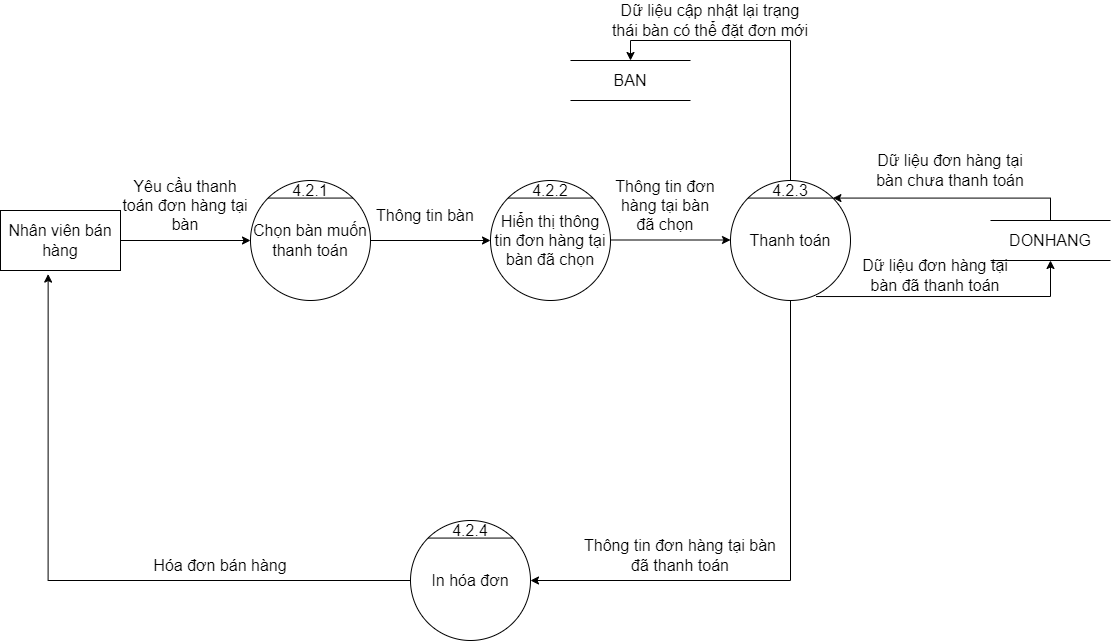

The diagram above was exported from draw.io. Its source (the exported page's mxGraphModel, read from the mxfile embedded in the PNG):
<mxGraphModel dx="1888" dy="641" grid="1" gridSize="10" guides="1" tooltips="1" connect="1" arrows="1" fold="1" page="1" pageScale="1" pageWidth="850" pageHeight="1100" math="0" shadow="0">
  <root>
    <mxCell id="0" />
    <mxCell id="1" parent="0" />
    <mxCell id="SA0jacVSKhJhJ6wbGeAq-1" value="Chọn bàn muốn thanh toán" style="ellipse;whiteSpace=wrap;html=1;aspect=fixed;fontSize=16;" parent="1" vertex="1">
      <mxGeometry x="120" y="320" width="120" height="120" as="geometry" />
    </mxCell>
    <mxCell id="SA0jacVSKhJhJ6wbGeAq-2" value="" style="endArrow=none;html=1;rounded=0;exitX=0;exitY=0;exitDx=0;exitDy=0;entryX=1;entryY=0;entryDx=0;entryDy=0;fontSize=16;" parent="1" source="SA0jacVSKhJhJ6wbGeAq-1" target="SA0jacVSKhJhJ6wbGeAq-1" edge="1">
      <mxGeometry width="50" height="50" relative="1" as="geometry">
        <mxPoint x="400" y="360" as="sourcePoint" />
        <mxPoint x="450" y="310" as="targetPoint" />
      </mxGeometry>
    </mxCell>
    <mxCell id="SA0jacVSKhJhJ6wbGeAq-3" value="4.2.1" style="text;html=1;strokeColor=none;fillColor=none;align=center;verticalAlign=middle;whiteSpace=wrap;rounded=0;fontSize=16;" parent="1" vertex="1">
      <mxGeometry x="160" y="320" width="40" height="20" as="geometry" />
    </mxCell>
    <mxCell id="SA0jacVSKhJhJ6wbGeAq-4" value="Nhân viên bán hàng" style="rounded=0;whiteSpace=wrap;html=1;fontSize=16;" parent="1" vertex="1">
      <mxGeometry x="-130" y="350" width="120" height="60" as="geometry" />
    </mxCell>
    <mxCell id="SA0jacVSKhJhJ6wbGeAq-5" value="Yêu cầu thanh toán đơn hàng tại bàn" style="text;html=1;strokeColor=none;fillColor=none;align=center;verticalAlign=middle;whiteSpace=wrap;rounded=0;fontSize=16;" parent="1" vertex="1">
      <mxGeometry x="-10" y="330" width="130" height="30" as="geometry" />
    </mxCell>
    <mxCell id="SA0jacVSKhJhJ6wbGeAq-6" value="" style="endArrow=classic;html=1;rounded=0;exitX=1;exitY=0.5;exitDx=0;exitDy=0;entryX=0;entryY=0.5;entryDx=0;entryDy=0;" parent="1" source="SA0jacVSKhJhJ6wbGeAq-4" target="SA0jacVSKhJhJ6wbGeAq-1" edge="1">
      <mxGeometry width="50" height="50" relative="1" as="geometry">
        <mxPoint x="140" y="400" as="sourcePoint" />
        <mxPoint x="190" y="350" as="targetPoint" />
      </mxGeometry>
    </mxCell>
    <mxCell id="SA0jacVSKhJhJ6wbGeAq-33" value="&lt;font style=&quot;font-size: 16px&quot;&gt;DONHANG&lt;/font&gt;" style="shape=partialRectangle;whiteSpace=wrap;html=1;left=0;right=0;fillColor=none;" parent="1" vertex="1">
      <mxGeometry x="860" y="360" width="120" height="40" as="geometry" />
    </mxCell>
    <mxCell id="SA0jacVSKhJhJ6wbGeAq-37" value="Dữ liệu đơn hàng tại bàn chưa thanh toán" style="text;html=1;strokeColor=none;fillColor=none;align=center;verticalAlign=middle;whiteSpace=wrap;rounded=0;fontSize=16;" parent="1" vertex="1">
      <mxGeometry x="740" y="290" width="160" height="40" as="geometry" />
    </mxCell>
    <mxCell id="SA0jacVSKhJhJ6wbGeAq-38" value="Dữ liệu đơn hàng tại bàn đã thanh toán" style="text;html=1;strokeColor=none;fillColor=none;align=center;verticalAlign=middle;whiteSpace=wrap;rounded=0;fontSize=16;" parent="1" vertex="1">
      <mxGeometry x="730" y="400" width="150" height="30" as="geometry" />
    </mxCell>
    <mxCell id="SA0jacVSKhJhJ6wbGeAq-45" value="BAN" style="shape=partialRectangle;whiteSpace=wrap;html=1;left=0;right=0;fillColor=none;fontSize=16;" parent="1" vertex="1">
      <mxGeometry x="440" y="200" width="120" height="40" as="geometry" />
    </mxCell>
    <mxCell id="SA0jacVSKhJhJ6wbGeAq-48" value="Dữ liệu cập nhật lại trạng thái bàn có thể đặt đơn mới" style="text;html=1;strokeColor=none;fillColor=none;align=center;verticalAlign=middle;whiteSpace=wrap;rounded=0;fontSize=16;" parent="1" vertex="1">
      <mxGeometry x="480" y="140" width="200" height="40" as="geometry" />
    </mxCell>
    <mxCell id="SA0jacVSKhJhJ6wbGeAq-49" value="Hiển thị thông tin đơn hàng tại bàn đã chọn" style="ellipse;whiteSpace=wrap;html=1;aspect=fixed;fontSize=16;" parent="1" vertex="1">
      <mxGeometry x="360" y="320" width="120" height="120" as="geometry" />
    </mxCell>
    <mxCell id="SA0jacVSKhJhJ6wbGeAq-50" value="" style="endArrow=none;html=1;rounded=0;exitX=0;exitY=0;exitDx=0;exitDy=0;entryX=1;entryY=0;entryDx=0;entryDy=0;fontSize=16;" parent="1" source="SA0jacVSKhJhJ6wbGeAq-49" target="SA0jacVSKhJhJ6wbGeAq-49" edge="1">
      <mxGeometry width="50" height="50" relative="1" as="geometry">
        <mxPoint x="460" y="390" as="sourcePoint" />
        <mxPoint x="510" y="340" as="targetPoint" />
      </mxGeometry>
    </mxCell>
    <mxCell id="SA0jacVSKhJhJ6wbGeAq-51" value="4.2.2" style="text;html=1;strokeColor=none;fillColor=none;align=center;verticalAlign=middle;whiteSpace=wrap;rounded=0;fontSize=16;" parent="1" vertex="1">
      <mxGeometry x="400" y="320" width="40" height="20" as="geometry" />
    </mxCell>
    <mxCell id="SA0jacVSKhJhJ6wbGeAq-55" value="Hóa đơn bán hàng" style="text;html=1;strokeColor=none;fillColor=none;align=center;verticalAlign=middle;whiteSpace=wrap;rounded=0;fontSize=16;" parent="1" vertex="1">
      <mxGeometry x="10" y="690" width="160" height="30" as="geometry" />
    </mxCell>
    <mxCell id="_wzZViAORKt5maiYU3yj-1" value="" style="endArrow=classic;html=1;rounded=0;exitX=1;exitY=0.5;exitDx=0;exitDy=0;" parent="1" source="SA0jacVSKhJhJ6wbGeAq-1" edge="1">
      <mxGeometry width="50" height="50" relative="1" as="geometry">
        <mxPoint x="590" y="340" as="sourcePoint" />
        <mxPoint x="360" y="380" as="targetPoint" />
      </mxGeometry>
    </mxCell>
    <mxCell id="tZ3F7niaBYbxd6HF3YGb-2" value="Thông tin bàn" style="text;html=1;strokeColor=none;fillColor=none;align=center;verticalAlign=middle;whiteSpace=wrap;rounded=0;fontSize=16;" vertex="1" parent="1">
      <mxGeometry x="230" y="340" width="130" height="30" as="geometry" />
    </mxCell>
    <mxCell id="tZ3F7niaBYbxd6HF3YGb-3" value="Thanh toán" style="ellipse;whiteSpace=wrap;html=1;aspect=fixed;fontSize=16;" vertex="1" parent="1">
      <mxGeometry x="600" y="320" width="120" height="120" as="geometry" />
    </mxCell>
    <mxCell id="tZ3F7niaBYbxd6HF3YGb-4" value="" style="endArrow=none;html=1;rounded=0;exitX=0;exitY=0;exitDx=0;exitDy=0;entryX=1;entryY=0;entryDx=0;entryDy=0;fontSize=16;" edge="1" parent="1" source="tZ3F7niaBYbxd6HF3YGb-3" target="tZ3F7niaBYbxd6HF3YGb-3">
      <mxGeometry width="50" height="50" relative="1" as="geometry">
        <mxPoint x="700" y="390" as="sourcePoint" />
        <mxPoint x="750" y="340" as="targetPoint" />
      </mxGeometry>
    </mxCell>
    <mxCell id="tZ3F7niaBYbxd6HF3YGb-5" value="4.2.3" style="text;html=1;strokeColor=none;fillColor=none;align=center;verticalAlign=middle;whiteSpace=wrap;rounded=0;fontSize=16;" vertex="1" parent="1">
      <mxGeometry x="640" y="320" width="40" height="20" as="geometry" />
    </mxCell>
    <mxCell id="tZ3F7niaBYbxd6HF3YGb-6" value="" style="endArrow=classic;html=1;rounded=0;exitX=1;exitY=0.5;exitDx=0;exitDy=0;" edge="1" parent="1">
      <mxGeometry width="50" height="50" relative="1" as="geometry">
        <mxPoint x="480" y="379.5" as="sourcePoint" />
        <mxPoint x="600" y="379.5" as="targetPoint" />
      </mxGeometry>
    </mxCell>
    <mxCell id="tZ3F7niaBYbxd6HF3YGb-7" value="Thông tin đơn hàng tại bàn&lt;br&gt;đã chọn" style="text;html=1;strokeColor=none;fillColor=none;align=center;verticalAlign=middle;whiteSpace=wrap;rounded=0;fontSize=16;" vertex="1" parent="1">
      <mxGeometry x="470" y="330" width="130" height="30" as="geometry" />
    </mxCell>
    <mxCell id="tZ3F7niaBYbxd6HF3YGb-8" value="" style="edgeStyle=segmentEdgeStyle;endArrow=classic;html=1;rounded=0;entryX=0.5;entryY=0;entryDx=0;entryDy=0;exitX=0.5;exitY=0;exitDx=0;exitDy=0;" edge="1" parent="1" source="tZ3F7niaBYbxd6HF3YGb-5" target="SA0jacVSKhJhJ6wbGeAq-45">
      <mxGeometry width="50" height="50" relative="1" as="geometry">
        <mxPoint x="350" y="460" as="sourcePoint" />
        <mxPoint x="400" y="410" as="targetPoint" />
        <Array as="points">
          <mxPoint x="660" y="180" />
          <mxPoint x="500" y="180" />
        </Array>
      </mxGeometry>
    </mxCell>
    <mxCell id="tZ3F7niaBYbxd6HF3YGb-9" value="" style="edgeStyle=segmentEdgeStyle;endArrow=classic;html=1;rounded=0;exitX=0.5;exitY=1;exitDx=0;exitDy=0;" edge="1" parent="1" source="tZ3F7niaBYbxd6HF3YGb-3">
      <mxGeometry width="50" height="50" relative="1" as="geometry">
        <mxPoint x="350" y="560" as="sourcePoint" />
        <mxPoint x="400" y="720" as="targetPoint" />
        <Array as="points">
          <mxPoint x="660" y="720" />
        </Array>
      </mxGeometry>
    </mxCell>
    <mxCell id="tZ3F7niaBYbxd6HF3YGb-10" value="In hóa đơn" style="ellipse;whiteSpace=wrap;html=1;aspect=fixed;fontSize=16;" vertex="1" parent="1">
      <mxGeometry x="280" y="660" width="120" height="120" as="geometry" />
    </mxCell>
    <mxCell id="tZ3F7niaBYbxd6HF3YGb-11" value="" style="endArrow=none;html=1;rounded=0;exitX=0;exitY=0;exitDx=0;exitDy=0;entryX=1;entryY=0;entryDx=0;entryDy=0;fontSize=16;" edge="1" parent="1" source="tZ3F7niaBYbxd6HF3YGb-10" target="tZ3F7niaBYbxd6HF3YGb-10">
      <mxGeometry width="50" height="50" relative="1" as="geometry">
        <mxPoint x="560" y="700" as="sourcePoint" />
        <mxPoint x="610" y="650" as="targetPoint" />
      </mxGeometry>
    </mxCell>
    <mxCell id="tZ3F7niaBYbxd6HF3YGb-12" value="4.2.4" style="text;html=1;strokeColor=none;fillColor=none;align=center;verticalAlign=middle;whiteSpace=wrap;rounded=0;fontSize=16;" vertex="1" parent="1">
      <mxGeometry x="320" y="660" width="40" height="20" as="geometry" />
    </mxCell>
    <mxCell id="tZ3F7niaBYbxd6HF3YGb-13" value="" style="edgeStyle=segmentEdgeStyle;endArrow=classic;html=1;rounded=0;exitX=0;exitY=0.5;exitDx=0;exitDy=0;entryX=0.397;entryY=1.06;entryDx=0;entryDy=0;entryPerimeter=0;" edge="1" parent="1" source="tZ3F7niaBYbxd6HF3YGb-10" target="SA0jacVSKhJhJ6wbGeAq-4">
      <mxGeometry width="50" height="50" relative="1" as="geometry">
        <mxPoint x="350" y="670" as="sourcePoint" />
        <mxPoint x="400" y="620" as="targetPoint" />
      </mxGeometry>
    </mxCell>
    <mxCell id="tZ3F7niaBYbxd6HF3YGb-14" value="Thông tin đơn hàng tại bàn&lt;br&gt;đã thanh toán" style="text;html=1;strokeColor=none;fillColor=none;align=center;verticalAlign=middle;whiteSpace=wrap;rounded=0;fontSize=16;" vertex="1" parent="1">
      <mxGeometry x="450" y="680" width="200" height="30" as="geometry" />
    </mxCell>
    <mxCell id="tZ3F7niaBYbxd6HF3YGb-17" value="" style="edgeStyle=segmentEdgeStyle;endArrow=classic;html=1;rounded=0;exitX=0.5;exitY=0;exitDx=0;exitDy=0;entryX=1;entryY=0;entryDx=0;entryDy=0;" edge="1" parent="1" source="SA0jacVSKhJhJ6wbGeAq-33" target="tZ3F7niaBYbxd6HF3YGb-3">
      <mxGeometry width="50" height="50" relative="1" as="geometry">
        <mxPoint x="510" y="470" as="sourcePoint" />
        <mxPoint x="780" y="440" as="targetPoint" />
        <Array as="points">
          <mxPoint x="920" y="338" />
        </Array>
      </mxGeometry>
    </mxCell>
    <mxCell id="tZ3F7niaBYbxd6HF3YGb-18" value="" style="edgeStyle=segmentEdgeStyle;endArrow=classic;html=1;rounded=0;entryX=0.5;entryY=1;entryDx=0;entryDy=0;exitX=0.713;exitY=0.967;exitDx=0;exitDy=0;exitPerimeter=0;" edge="1" parent="1" source="tZ3F7niaBYbxd6HF3YGb-3" target="SA0jacVSKhJhJ6wbGeAq-33">
      <mxGeometry width="50" height="50" relative="1" as="geometry">
        <mxPoint x="510" y="470" as="sourcePoint" />
        <mxPoint x="560" y="420" as="targetPoint" />
      </mxGeometry>
    </mxCell>
  </root>
</mxGraphModel>